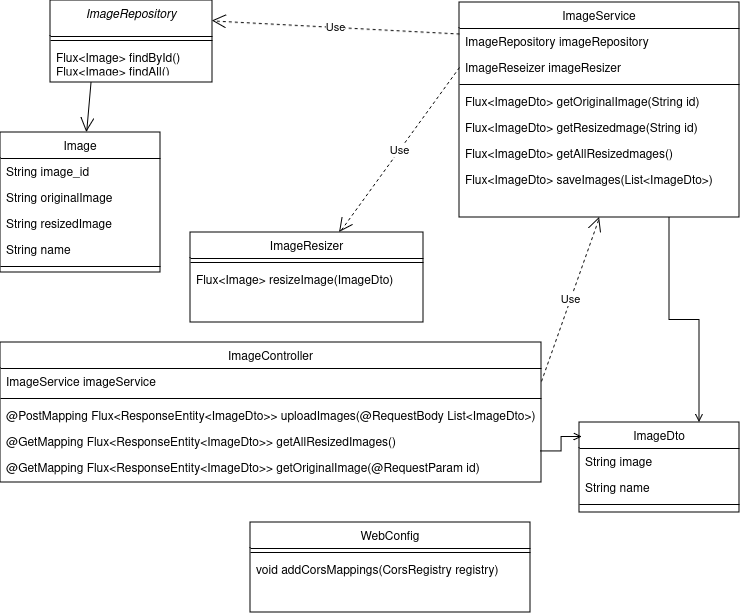

The diagram above was exported from draw.io. Its source (the exported page's mxGraphModel, read from the mxfile embedded in the PNG):
<mxGraphModel dx="1364" dy="795" grid="0" gridSize="10" guides="1" tooltips="1" connect="1" arrows="1" fold="1" page="1" pageScale="1" pageWidth="827" pageHeight="1169" math="0" shadow="0">
  <root>
    <mxCell id="WIyWlLk6GJQsqaUBKTNV-0" />
    <mxCell id="WIyWlLk6GJQsqaUBKTNV-1" parent="WIyWlLk6GJQsqaUBKTNV-0" />
    <mxCell id="1ywk1-OzhiX6iKajTS-5-0" value="Image" style="swimlane;fontStyle=0;align=center;verticalAlign=top;childLayout=stackLayout;horizontal=1;startSize=26;horizontalStack=0;resizeParent=1;resizeLast=0;collapsible=1;marginBottom=0;rounded=0;shadow=0;strokeWidth=1;" vertex="1" parent="WIyWlLk6GJQsqaUBKTNV-1">
      <mxGeometry x="50" y="150" width="160" height="140" as="geometry">
        <mxRectangle x="130" y="380" width="160" height="26" as="alternateBounds" />
      </mxGeometry>
    </mxCell>
    <mxCell id="1ywk1-OzhiX6iKajTS-5-1" value="String image_id" style="text;align=left;verticalAlign=top;spacingLeft=4;spacingRight=4;overflow=hidden;rotatable=0;points=[[0,0.5],[1,0.5]];portConstraint=eastwest;" vertex="1" parent="1ywk1-OzhiX6iKajTS-5-0">
      <mxGeometry y="26" width="160" height="26" as="geometry" />
    </mxCell>
    <mxCell id="1ywk1-OzhiX6iKajTS-5-6" value="String originalImage" style="text;align=left;verticalAlign=top;spacingLeft=4;spacingRight=4;overflow=hidden;rotatable=0;points=[[0,0.5],[1,0.5]];portConstraint=eastwest;" vertex="1" parent="1ywk1-OzhiX6iKajTS-5-0">
      <mxGeometry y="52" width="160" height="26" as="geometry" />
    </mxCell>
    <mxCell id="1ywk1-OzhiX6iKajTS-5-7" value="String resizedImage" style="text;align=left;verticalAlign=top;spacingLeft=4;spacingRight=4;overflow=hidden;rotatable=0;points=[[0,0.5],[1,0.5]];portConstraint=eastwest;" vertex="1" parent="1ywk1-OzhiX6iKajTS-5-0">
      <mxGeometry y="78" width="160" height="26" as="geometry" />
    </mxCell>
    <mxCell id="1ywk1-OzhiX6iKajTS-5-5" value="String name" style="text;align=left;verticalAlign=top;spacingLeft=4;spacingRight=4;overflow=hidden;rotatable=0;points=[[0,0.5],[1,0.5]];portConstraint=eastwest;" vertex="1" parent="1ywk1-OzhiX6iKajTS-5-0">
      <mxGeometry y="104" width="160" height="26" as="geometry" />
    </mxCell>
    <mxCell id="1ywk1-OzhiX6iKajTS-5-3" value="" style="line;html=1;strokeWidth=1;align=left;verticalAlign=middle;spacingTop=-1;spacingLeft=3;spacingRight=3;rotatable=0;labelPosition=right;points=[];portConstraint=eastwest;" vertex="1" parent="1ywk1-OzhiX6iKajTS-5-0">
      <mxGeometry y="130" width="160" height="8" as="geometry" />
    </mxCell>
    <mxCell id="1ywk1-OzhiX6iKajTS-5-9" value="ImageRepository&#10;" style="swimlane;fontStyle=2;align=center;verticalAlign=top;childLayout=stackLayout;horizontal=1;startSize=36;horizontalStack=0;resizeParent=1;resizeLast=0;collapsible=1;marginBottom=0;rounded=0;shadow=0;strokeWidth=1;" vertex="1" parent="WIyWlLk6GJQsqaUBKTNV-1">
      <mxGeometry x="100" y="18" width="162" height="82" as="geometry">
        <mxRectangle x="130" y="380" width="160" height="26" as="alternateBounds" />
      </mxGeometry>
    </mxCell>
    <mxCell id="1ywk1-OzhiX6iKajTS-5-12" value="" style="line;html=1;strokeWidth=1;align=left;verticalAlign=middle;spacingTop=-1;spacingLeft=3;spacingRight=3;rotatable=0;labelPosition=right;points=[];portConstraint=eastwest;" vertex="1" parent="1ywk1-OzhiX6iKajTS-5-9">
      <mxGeometry y="36" width="162" height="8" as="geometry" />
    </mxCell>
    <mxCell id="1ywk1-OzhiX6iKajTS-5-22" value="Flux&lt;Image&gt; findById()&#10;Flux&lt;Image&gt; findAll()&#10;" style="text;align=left;verticalAlign=top;spacingLeft=4;spacingRight=4;overflow=hidden;rotatable=0;points=[[0,0.5],[1,0.5]];portConstraint=eastwest;" vertex="1" parent="1ywk1-OzhiX6iKajTS-5-9">
      <mxGeometry y="44" width="162" height="26" as="geometry" />
    </mxCell>
    <mxCell id="1ywk1-OzhiX6iKajTS-5-19" value="ImageService" style="swimlane;fontStyle=0;align=center;verticalAlign=top;childLayout=stackLayout;horizontal=1;startSize=26;horizontalStack=0;resizeParent=1;resizeLast=0;collapsible=1;marginBottom=0;rounded=0;shadow=0;strokeWidth=1;" vertex="1" parent="WIyWlLk6GJQsqaUBKTNV-1">
      <mxGeometry x="509" y="20" width="280" height="215" as="geometry">
        <mxRectangle x="340" y="380" width="170" height="26" as="alternateBounds" />
      </mxGeometry>
    </mxCell>
    <mxCell id="1ywk1-OzhiX6iKajTS-5-20" value="ImageRepository imageRepository" style="text;align=left;verticalAlign=top;spacingLeft=4;spacingRight=4;overflow=hidden;rotatable=0;points=[[0,0.5],[1,0.5]];portConstraint=eastwest;" vertex="1" parent="1ywk1-OzhiX6iKajTS-5-19">
      <mxGeometry y="26" width="280" height="26" as="geometry" />
    </mxCell>
    <mxCell id="1ywk1-OzhiX6iKajTS-5-53" value="ImageReseizer imageResizer" style="text;align=left;verticalAlign=top;spacingLeft=4;spacingRight=4;overflow=hidden;rotatable=0;points=[[0,0.5],[1,0.5]];portConstraint=eastwest;" vertex="1" parent="1ywk1-OzhiX6iKajTS-5-19">
      <mxGeometry y="52" width="280" height="26" as="geometry" />
    </mxCell>
    <mxCell id="1ywk1-OzhiX6iKajTS-5-21" value="" style="line;html=1;strokeWidth=1;align=left;verticalAlign=middle;spacingTop=-1;spacingLeft=3;spacingRight=3;rotatable=0;labelPosition=right;points=[];portConstraint=eastwest;" vertex="1" parent="1ywk1-OzhiX6iKajTS-5-19">
      <mxGeometry y="78" width="280" height="8" as="geometry" />
    </mxCell>
    <mxCell id="1ywk1-OzhiX6iKajTS-5-27" value="Flux&lt;ImageDto&gt; getOriginalImage(String id)" style="text;align=left;verticalAlign=top;spacingLeft=4;spacingRight=4;overflow=hidden;rotatable=0;points=[[0,0.5],[1,0.5]];portConstraint=eastwest;" vertex="1" parent="1ywk1-OzhiX6iKajTS-5-19">
      <mxGeometry y="86" width="280" height="26" as="geometry" />
    </mxCell>
    <mxCell id="1ywk1-OzhiX6iKajTS-5-28" value="Flux&lt;ImageDto&gt; getResizedmage(String id)" style="text;align=left;verticalAlign=top;spacingLeft=4;spacingRight=4;overflow=hidden;rotatable=0;points=[[0,0.5],[1,0.5]];portConstraint=eastwest;" vertex="1" parent="1ywk1-OzhiX6iKajTS-5-19">
      <mxGeometry y="112" width="280" height="26" as="geometry" />
    </mxCell>
    <mxCell id="1ywk1-OzhiX6iKajTS-5-36" value="Flux&lt;ImageDto&gt; getAllResizedmages()" style="text;align=left;verticalAlign=top;spacingLeft=4;spacingRight=4;overflow=hidden;rotatable=0;points=[[0,0.5],[1,0.5]];portConstraint=eastwest;" vertex="1" parent="1ywk1-OzhiX6iKajTS-5-19">
      <mxGeometry y="138" width="280" height="26" as="geometry" />
    </mxCell>
    <mxCell id="1ywk1-OzhiX6iKajTS-5-29" value="Flux&lt;ImageDto&gt; saveImages(List&lt;ImageDto&gt;)" style="text;align=left;verticalAlign=top;spacingLeft=4;spacingRight=4;overflow=hidden;rotatable=0;points=[[0,0.5],[1,0.5]];portConstraint=eastwest;" vertex="1" parent="1ywk1-OzhiX6iKajTS-5-19">
      <mxGeometry y="164" width="280" height="26" as="geometry" />
    </mxCell>
    <mxCell id="1ywk1-OzhiX6iKajTS-5-26" value="" style="endArrow=open;endFill=1;endSize=12;html=1;rounded=0;exitX=0.25;exitY=1;exitDx=0;exitDy=0;" edge="1" parent="WIyWlLk6GJQsqaUBKTNV-1" source="1ywk1-OzhiX6iKajTS-5-9" target="1ywk1-OzhiX6iKajTS-5-0">
      <mxGeometry width="160" relative="1" as="geometry">
        <mxPoint x="49" y="110" as="sourcePoint" />
        <mxPoint x="209" y="110" as="targetPoint" />
      </mxGeometry>
    </mxCell>
    <mxCell id="1ywk1-OzhiX6iKajTS-5-30" value="ImageDto" style="swimlane;fontStyle=0;align=center;verticalAlign=top;childLayout=stackLayout;horizontal=1;startSize=26;horizontalStack=0;resizeParent=1;resizeLast=0;collapsible=1;marginBottom=0;rounded=0;shadow=0;strokeWidth=1;" vertex="1" parent="WIyWlLk6GJQsqaUBKTNV-1">
      <mxGeometry x="629" y="440" width="160" height="90" as="geometry">
        <mxRectangle x="130" y="380" width="160" height="26" as="alternateBounds" />
      </mxGeometry>
    </mxCell>
    <mxCell id="1ywk1-OzhiX6iKajTS-5-33" value="String image" style="text;align=left;verticalAlign=top;spacingLeft=4;spacingRight=4;overflow=hidden;rotatable=0;points=[[0,0.5],[1,0.5]];portConstraint=eastwest;" vertex="1" parent="1ywk1-OzhiX6iKajTS-5-30">
      <mxGeometry y="26" width="160" height="26" as="geometry" />
    </mxCell>
    <mxCell id="1ywk1-OzhiX6iKajTS-5-34" value="String name" style="text;align=left;verticalAlign=top;spacingLeft=4;spacingRight=4;overflow=hidden;rotatable=0;points=[[0,0.5],[1,0.5]];portConstraint=eastwest;" vertex="1" parent="1ywk1-OzhiX6iKajTS-5-30">
      <mxGeometry y="52" width="160" height="26" as="geometry" />
    </mxCell>
    <mxCell id="1ywk1-OzhiX6iKajTS-5-35" value="" style="line;html=1;strokeWidth=1;align=left;verticalAlign=middle;spacingTop=-1;spacingLeft=3;spacingRight=3;rotatable=0;labelPosition=right;points=[];portConstraint=eastwest;" vertex="1" parent="1ywk1-OzhiX6iKajTS-5-30">
      <mxGeometry y="78" width="160" height="8" as="geometry" />
    </mxCell>
    <mxCell id="1ywk1-OzhiX6iKajTS-5-37" value="ImageController" style="swimlane;fontStyle=0;align=center;verticalAlign=top;childLayout=stackLayout;horizontal=1;startSize=26;horizontalStack=0;resizeParent=1;resizeLast=0;collapsible=1;marginBottom=0;rounded=0;shadow=0;strokeWidth=1;" vertex="1" parent="WIyWlLk6GJQsqaUBKTNV-1">
      <mxGeometry x="50" y="360" width="541" height="140" as="geometry">
        <mxRectangle x="340" y="380" width="170" height="26" as="alternateBounds" />
      </mxGeometry>
    </mxCell>
    <mxCell id="1ywk1-OzhiX6iKajTS-5-38" value="ImageService imageService" style="text;align=left;verticalAlign=top;spacingLeft=4;spacingRight=4;overflow=hidden;rotatable=0;points=[[0,0.5],[1,0.5]];portConstraint=eastwest;" vertex="1" parent="1ywk1-OzhiX6iKajTS-5-37">
      <mxGeometry y="26" width="541" height="26" as="geometry" />
    </mxCell>
    <mxCell id="1ywk1-OzhiX6iKajTS-5-39" value="" style="line;html=1;strokeWidth=1;align=left;verticalAlign=middle;spacingTop=-1;spacingLeft=3;spacingRight=3;rotatable=0;labelPosition=right;points=[];portConstraint=eastwest;" vertex="1" parent="1ywk1-OzhiX6iKajTS-5-37">
      <mxGeometry y="52" width="541" height="8" as="geometry" />
    </mxCell>
    <mxCell id="1ywk1-OzhiX6iKajTS-5-40" value="@PostMapping Flux&lt;ResponseEntity&lt;ImageDto&gt;&gt; uploadImages(@RequestBody List&lt;ImageDto&gt;)" style="text;align=left;verticalAlign=top;spacingLeft=4;spacingRight=4;overflow=hidden;rotatable=0;points=[[0,0.5],[1,0.5]];portConstraint=eastwest;" vertex="1" parent="1ywk1-OzhiX6iKajTS-5-37">
      <mxGeometry y="60" width="541" height="26" as="geometry" />
    </mxCell>
    <mxCell id="1ywk1-OzhiX6iKajTS-5-44" value="@GetMapping Flux&lt;ResponseEntity&lt;ImageDto&gt;&gt; getAllResizedImages()" style="text;align=left;verticalAlign=top;spacingLeft=4;spacingRight=4;overflow=hidden;rotatable=0;points=[[0,0.5],[1,0.5]];portConstraint=eastwest;" vertex="1" parent="1ywk1-OzhiX6iKajTS-5-37">
      <mxGeometry y="86" width="541" height="26" as="geometry" />
    </mxCell>
    <mxCell id="1ywk1-OzhiX6iKajTS-5-45" value="@GetMapping Flux&lt;ResponseEntity&lt;ImageDto&gt;&gt; getOriginalImage(@RequestParam id)" style="text;align=left;verticalAlign=top;spacingLeft=4;spacingRight=4;overflow=hidden;rotatable=0;points=[[0,0.5],[1,0.5]];portConstraint=eastwest;" vertex="1" parent="1ywk1-OzhiX6iKajTS-5-37">
      <mxGeometry y="112" width="541" height="26" as="geometry" />
    </mxCell>
    <mxCell id="1ywk1-OzhiX6iKajTS-5-46" value="ImageResizer" style="swimlane;fontStyle=0;align=center;verticalAlign=top;childLayout=stackLayout;horizontal=1;startSize=26;horizontalStack=0;resizeParent=1;resizeLast=0;collapsible=1;marginBottom=0;rounded=0;shadow=0;strokeWidth=1;" vertex="1" parent="WIyWlLk6GJQsqaUBKTNV-1">
      <mxGeometry x="240" y="250" width="233" height="90" as="geometry">
        <mxRectangle x="340" y="380" width="170" height="26" as="alternateBounds" />
      </mxGeometry>
    </mxCell>
    <mxCell id="1ywk1-OzhiX6iKajTS-5-48" value="" style="line;html=1;strokeWidth=1;align=left;verticalAlign=middle;spacingTop=-1;spacingLeft=3;spacingRight=3;rotatable=0;labelPosition=right;points=[];portConstraint=eastwest;" vertex="1" parent="1ywk1-OzhiX6iKajTS-5-46">
      <mxGeometry y="26" width="233" height="8" as="geometry" />
    </mxCell>
    <mxCell id="1ywk1-OzhiX6iKajTS-5-49" value="Flux&lt;Image&gt; resizeImage(ImageDto)" style="text;align=left;verticalAlign=top;spacingLeft=4;spacingRight=4;overflow=hidden;rotatable=0;points=[[0,0.5],[1,0.5]];portConstraint=eastwest;" vertex="1" parent="1ywk1-OzhiX6iKajTS-5-46">
      <mxGeometry y="34" width="233" height="26" as="geometry" />
    </mxCell>
    <mxCell id="1ywk1-OzhiX6iKajTS-5-55" value="WebConfig" style="swimlane;fontStyle=0;align=center;verticalAlign=top;childLayout=stackLayout;horizontal=1;startSize=26;horizontalStack=0;resizeParent=1;resizeLast=0;collapsible=1;marginBottom=0;rounded=0;shadow=0;strokeWidth=1;" vertex="1" parent="WIyWlLk6GJQsqaUBKTNV-1">
      <mxGeometry x="300" y="540" width="280" height="90" as="geometry">
        <mxRectangle x="340" y="380" width="170" height="26" as="alternateBounds" />
      </mxGeometry>
    </mxCell>
    <mxCell id="1ywk1-OzhiX6iKajTS-5-56" value="" style="line;html=1;strokeWidth=1;align=left;verticalAlign=middle;spacingTop=-1;spacingLeft=3;spacingRight=3;rotatable=0;labelPosition=right;points=[];portConstraint=eastwest;" vertex="1" parent="1ywk1-OzhiX6iKajTS-5-55">
      <mxGeometry y="26" width="280" height="8" as="geometry" />
    </mxCell>
    <mxCell id="1ywk1-OzhiX6iKajTS-5-57" value="void addCorsMappings(CorsRegistry registry)" style="text;align=left;verticalAlign=top;spacingLeft=4;spacingRight=4;overflow=hidden;rotatable=0;points=[[0,0.5],[1,0.5]];portConstraint=eastwest;" vertex="1" parent="1ywk1-OzhiX6iKajTS-5-55">
      <mxGeometry y="34" width="280" height="26" as="geometry" />
    </mxCell>
    <mxCell id="n6oLkntCWNtQaizQ-JiY-1" value="" style="html=1;labelBackgroundColor=#ffffff;jettySize=auto;orthogonalLoop=1;fontSize=14;rounded=0;jumpStyle=gap;edgeStyle=orthogonalEdgeStyle;startArrow=none;endArrow=open;strokeWidth=1;entryX=0.016;entryY=0.162;entryDx=0;entryDy=0;exitX=0.999;exitY=-0.115;exitDx=0;exitDy=0;exitPerimeter=0;entryPerimeter=0;" edge="1" parent="WIyWlLk6GJQsqaUBKTNV-1" source="1ywk1-OzhiX6iKajTS-5-45" target="1ywk1-OzhiX6iKajTS-5-30">
      <mxGeometry width="48" height="48" relative="1" as="geometry">
        <mxPoint x="520" y="188" as="sourcePoint" />
        <mxPoint x="222" y="173" as="targetPoint" />
      </mxGeometry>
    </mxCell>
    <mxCell id="zp2nldAgPBFBYER9aUnI-1" value="" style="html=1;labelBackgroundColor=#ffffff;jettySize=auto;orthogonalLoop=1;fontSize=14;rounded=0;jumpStyle=gap;edgeStyle=orthogonalEdgeStyle;startArrow=none;endArrow=open;strokeWidth=1;entryX=0.75;entryY=0;entryDx=0;entryDy=0;exitX=0.75;exitY=1;exitDx=0;exitDy=0;" edge="1" parent="WIyWlLk6GJQsqaUBKTNV-1" source="1ywk1-OzhiX6iKajTS-5-19" target="1ywk1-OzhiX6iKajTS-5-30">
      <mxGeometry width="48" height="48" relative="1" as="geometry">
        <mxPoint x="510" y="178" as="sourcePoint" />
        <mxPoint x="558" y="130" as="targetPoint" />
      </mxGeometry>
    </mxCell>
    <mxCell id="1ywk1-OzhiX6iKajTS-5-64" value="Use" style="endArrow=open;endSize=12;dashed=1;html=1;rounded=0;exitX=0;exitY=0.5;exitDx=0;exitDy=0;" edge="1" parent="WIyWlLk6GJQsqaUBKTNV-1" source="1ywk1-OzhiX6iKajTS-5-53" target="1ywk1-OzhiX6iKajTS-5-46">
      <mxGeometry width="160" relative="1" as="geometry">
        <mxPoint x="276.5" y="160" as="sourcePoint" />
        <mxPoint x="436.5" y="160" as="targetPoint" />
      </mxGeometry>
    </mxCell>
    <mxCell id="n6oLkntCWNtQaizQ-JiY-3" value="Use" style="endArrow=open;endSize=12;dashed=1;html=1;rounded=0;entryX=1;entryY=0.25;entryDx=0;entryDy=0;" edge="1" parent="WIyWlLk6GJQsqaUBKTNV-1" source="1ywk1-OzhiX6iKajTS-5-20" target="1ywk1-OzhiX6iKajTS-5-9">
      <mxGeometry width="160" relative="1" as="geometry">
        <mxPoint x="510" y="110" as="sourcePoint" />
        <mxPoint x="403" y="260" as="targetPoint" />
      </mxGeometry>
    </mxCell>
    <mxCell id="n6oLkntCWNtQaizQ-JiY-4" value="Use" style="endArrow=open;endSize=12;dashed=1;html=1;rounded=0;exitX=1;exitY=0.5;exitDx=0;exitDy=0;entryX=0.5;entryY=1;entryDx=0;entryDy=0;" edge="1" parent="WIyWlLk6GJQsqaUBKTNV-1" source="1ywk1-OzhiX6iKajTS-5-38" target="1ywk1-OzhiX6iKajTS-5-19">
      <mxGeometry width="160" relative="1" as="geometry">
        <mxPoint x="390" y="120" as="sourcePoint" />
        <mxPoint x="380" y="80" as="targetPoint" />
      </mxGeometry>
    </mxCell>
  </root>
</mxGraphModel>